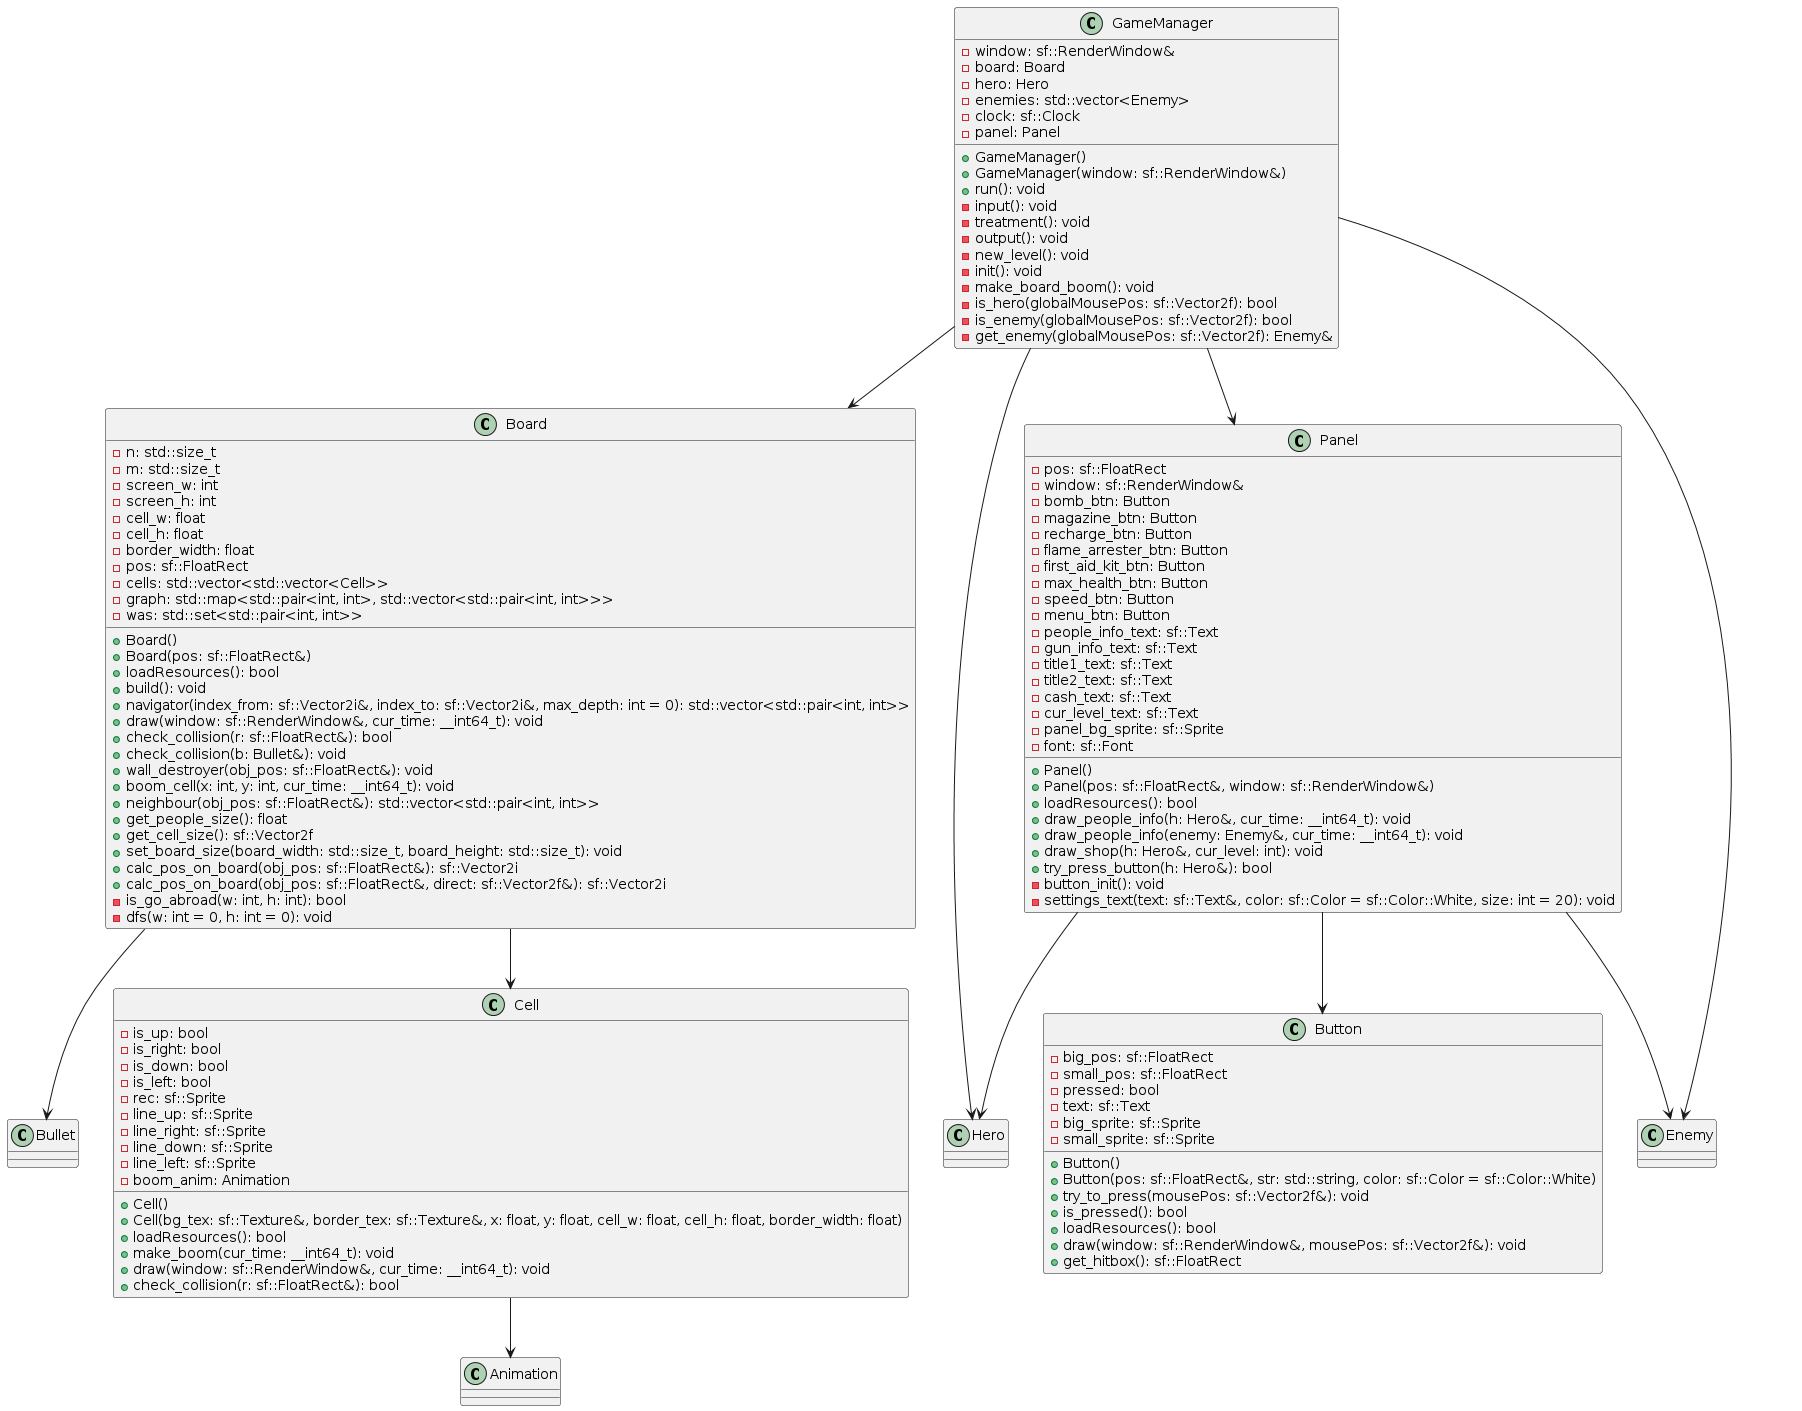

The diagram above was rendered by PlantUML. Its source (embedded in the PNG):
@startuml
class GameManager {
    - window: sf::RenderWindow&
    - board: Board
    - hero: Hero
    - enemies: std::vector<Enemy>
    - clock: sf::Clock
    - panel: Panel
    + GameManager()
    + GameManager(window: sf::RenderWindow&)
    + run(): void
    - input(): void
    - treatment(): void
    - output(): void
    - new_level(): void
    - init(): void
    - make_board_boom(): void
    - is_hero(globalMousePos: sf::Vector2f): bool
    - is_enemy(globalMousePos: sf::Vector2f): bool
    - get_enemy(globalMousePos: sf::Vector2f): Enemy&
}

class Board {
    - n: std::size_t
    - m: std::size_t
    - screen_w: int
    - screen_h: int
    - cell_w: float
    - cell_h: float
    - border_width: float
    - pos: sf::FloatRect
    - cells: std::vector<std::vector<Cell>>
    - graph: std::map<std::pair<int, int>, std::vector<std::pair<int, int>>> 
    - was: std::set<std::pair<int, int>>
    + Board()
    + Board(pos: sf::FloatRect&)
    + loadResources(): bool
    + build(): void
    + navigator(index_from: sf::Vector2i&, index_to: sf::Vector2i&, max_depth: int = 0): std::vector<std::pair<int, int>>
    + draw(window: sf::RenderWindow&, cur_time: __int64_t): void
    + check_collision(r: sf::FloatRect&): bool
    + check_collision(b: Bullet&): void
    + wall_destroyer(obj_pos: sf::FloatRect&): void
    + boom_cell(x: int, y: int, cur_time: __int64_t): void
    + neighbour(obj_pos: sf::FloatRect&): std::vector<std::pair<int, int>>
    + get_people_size(): float
    + get_cell_size(): sf::Vector2f
    + set_board_size(board_width: std::size_t, board_height: std::size_t): void
    + calc_pos_on_board(obj_pos: sf::FloatRect&): sf::Vector2i
    + calc_pos_on_board(obj_pos: sf::FloatRect&, direct: sf::Vector2f&): sf::Vector2i
    - is_go_abroad(w: int, h: int): bool
    - dfs(w: int = 0, h: int = 0): void
}

class Panel {
    - pos: sf::FloatRect
    - window: sf::RenderWindow&
    - bomb_btn: Button
    - magazine_btn: Button
    - recharge_btn: Button
    - flame_arrester_btn: Button
    - first_aid_kit_btn: Button
    - max_health_btn: Button
    - speed_btn: Button
    - menu_btn: Button
    - people_info_text: sf::Text
    - gun_info_text: sf::Text
    - title1_text: sf::Text
    - title2_text: sf::Text
    - cash_text: sf::Text
    - cur_level_text: sf::Text
    - panel_bg_sprite: sf::Sprite
    - font: sf::Font
    + Panel()
    + Panel(pos: sf::FloatRect&, window: sf::RenderWindow&)
    + loadResources(): bool
    + draw_people_info(h: Hero&, cur_time: __int64_t): void
    + draw_people_info(enemy: Enemy&, cur_time: __int64_t): void
    + draw_shop(h: Hero&, cur_level: int): void
    + try_press_button(h: Hero&): bool
    - button_init(): void
    - settings_text(text: sf::Text&, color: sf::Color = sf::Color::White, size: int = 20): void
}

class Cell {
    - is_up: bool
    - is_right: bool
    - is_down: bool
    - is_left: bool
    - rec: sf::Sprite
    - line_up: sf::Sprite
    - line_right: sf::Sprite
    - line_down: sf::Sprite
    - line_left: sf::Sprite
    - boom_anim: Animation
    + Cell()
    + Cell(bg_tex: sf::Texture&, border_tex: sf::Texture&, x: float, y: float, cell_w: float, cell_h: float, border_width: float)
    + loadResources(): bool
    + make_boom(cur_time: __int64_t): void
    + draw(window: sf::RenderWindow&, cur_time: __int64_t): void
    + check_collision(r: sf::FloatRect&): bool
}

class Button {
    - big_pos: sf::FloatRect
    - small_pos: sf::FloatRect
    - pressed: bool
    - text: sf::Text
    - big_sprite: sf::Sprite
    - small_sprite: sf::Sprite
    + Button()
    + Button(pos: sf::FloatRect&, str: std::string, color: sf::Color = sf::Color::White)
    + try_to_press(mousePos: sf::Vector2f&): void
    + is_pressed(): bool
    + loadResources(): bool
    + draw(window: sf::RenderWindow&, mousePos: sf::Vector2f&): void
    + get_hitbox(): sf::FloatRect
}

class Hero {
}

class Enemy {
}


GameManager --> Board
GameManager --> Hero
GameManager --> Enemy
GameManager --> Panel

Board --> Cell
Board --> Bullet

Panel --> Button
Panel --> Hero
Panel --> Enemy

Cell --> Animation
@enduml